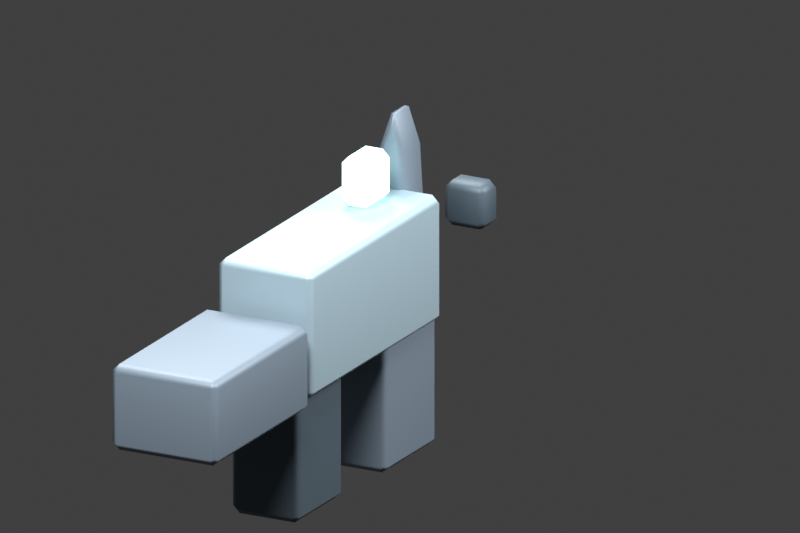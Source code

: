 # Source: pistol.blend  (saved by Blender 5.2.45; exported with 4.5.12 LTS)
import bpy
from mathutils import Matrix  # noqa: F401  (used for matrix-valued properties, if any)

bpy.ops.wm.read_factory_settings(use_empty=True)
scene = bpy.context.scene
scene.name = 'Scene'

# ---- collections
col_collection = bpy.data.collections.new('Collection'); scene.collection.children.link(col_collection)

# ---- materials (node trees are filled in below, after node groups)
mat_sr_82_110_126 = bpy.data.materials.new('SR_82_110_126')
mat_sr_82_110_126.diffuse_color = (0.3216, 0.4314, 0.4941, 1.0)
mat_sr_19_27_34 = bpy.data.materials.new('SR_19_27_34')
mat_sr_19_27_34.diffuse_color = (0.07451, 0.1059, 0.1333, 1.0)
mat_sr_43_55_68 = bpy.data.materials.new('SR_43_55_68')
mat_sr_43_55_68.diffuse_color = (0.1686, 0.2157, 0.2667, 1.0)
mat_sr_165_255_229 = bpy.data.materials.new('SR_165_255_229')
mat_sr_165_255_229.diffuse_color = (0.6471, 1.0, 0.898, 1.0)

# ---- material node trees
mat_sr_82_110_126.use_nodes = True; mat_sr_82_110_126.node_tree.nodes.clear()
_N = mat_sr_82_110_126.node_tree.nodes; _L = mat_sr_82_110_126.node_tree.links
n0 = _N.new('ShaderNodeBsdfPrincipled'); n0.name = 'Principled BSDF'; n0.location = (-200, 100)
n0.inputs[0].default_value = (0.3216, 0.4314, 0.4941, 1.0)
n0.inputs[1].default_value = 0.35
n0.inputs[2].default_value = 0.55
n0.inputs[10].default_value = 0.005
n1 = _N.new('ShaderNodeOutputMaterial'); n1.name = 'Material Output'; n1.location = (200, 100)
_L.new(n0.outputs[0], n1.inputs[0])
n1.is_active_output = True
mat_sr_19_27_34.use_nodes = True; mat_sr_19_27_34.node_tree.nodes.clear()
_N = mat_sr_19_27_34.node_tree.nodes; _L = mat_sr_19_27_34.node_tree.links
n0 = _N.new('ShaderNodeBsdfPrincipled'); n0.name = 'Principled BSDF'; n0.location = (-200, 100)
n0.inputs[0].default_value = (0.07451, 0.1059, 0.1333, 1.0)
n0.inputs[1].default_value = 0.35
n0.inputs[2].default_value = 0.55
n0.inputs[10].default_value = 0.005
n1 = _N.new('ShaderNodeOutputMaterial'); n1.name = 'Material Output'; n1.location = (200, 100)
_L.new(n0.outputs[0], n1.inputs[0])
n1.is_active_output = True
mat_sr_43_55_68.use_nodes = True; mat_sr_43_55_68.node_tree.nodes.clear()
_N = mat_sr_43_55_68.node_tree.nodes; _L = mat_sr_43_55_68.node_tree.links
n0 = _N.new('ShaderNodeBsdfPrincipled'); n0.name = 'Principled BSDF'; n0.location = (-200, 100)
n0.inputs[0].default_value = (0.1686, 0.2157, 0.2667, 1.0)
n0.inputs[1].default_value = 0.35
n0.inputs[2].default_value = 0.55
n0.inputs[10].default_value = 0.005
n1 = _N.new('ShaderNodeOutputMaterial'); n1.name = 'Material Output'; n1.location = (200, 100)
_L.new(n0.outputs[0], n1.inputs[0])
n1.is_active_output = True
mat_sr_165_255_229.use_nodes = True; mat_sr_165_255_229.node_tree.nodes.clear()
_N = mat_sr_165_255_229.node_tree.nodes; _L = mat_sr_165_255_229.node_tree.links
n0 = _N.new('ShaderNodeBsdfPrincipled'); n0.name = 'Principled BSDF'; n0.location = (-200, 100)
n0.inputs[0].default_value = (0.6471, 1.0, 0.898, 1.0)
n0.inputs[1].default_value = 0.35
n0.inputs[2].default_value = 0.55
n0.inputs[10].default_value = 0.005
n0.inputs[27].default_value = (0.6471, 1.0, 0.898, 1.0)
n0.inputs[28].default_value = 1.8
n1 = _N.new('ShaderNodeOutputMaterial'); n1.name = 'Material Output'; n1.location = (200, 100)
_L.new(n0.outputs[0], n1.inputs[0])
n1.is_active_output = True

# ---- world
world_world = bpy.data.worlds.new('World'); scene.world = world_world
world_world.use_nodes = True; world_world.node_tree.nodes.clear()
_N = world_world.node_tree.nodes; _L = world_world.node_tree.links
n0 = _N.new('ShaderNodeOutputWorld'); n0.name = 'World Output'; n0.location = (200, 100)
n1 = _N.new('ShaderNodeBackground'); n1.name = 'Background'; n1.location = (-200, 100)
n1.inputs[0].default_value = (0.05088, 0.05088, 0.05088, 1.0)
_L.new(n1.outputs[0], n0.inputs[0])
n0.is_active_output = True
world_world.color = (0.18, 0.18, 0.18)
world_world.sun_shadow_jitter_overblur = 0.0

# ---- cameras
cam_sr_camera_005 = bpy.data.cameras.new('SR camera.005')
cam_sr_camera_005.type = 'ORTHO'
cam_sr_camera_005.ortho_scale = 1.85

# ---- lights
light_key_005 = bpy.data.lights.new('Key.005', 'AREA')
light_key_005.energy = 650.0
light_key_005.shape = 'DISK'
light_key_005.size = 4.0
light_fill_005 = bpy.data.lights.new('Fill.005', 'AREA')
light_fill_005.energy = 400.0
light_fill_005.shape = 'DISK'
light_fill_005.size = 3.0
light_rim_005 = bpy.data.lights.new('Rim.005', 'AREA')
light_rim_005.energy = 850.0
light_rim_005.shape = 'DISK'
light_rim_005.size = 3.0

# ---- meshes
me_cube_001 = bpy.data.meshes.new('Cube.001')
me_cube_001.from_pydata([(-0.125, -0.325, -0.155), (-0.125, -0.325, 0.155), (-0.125, 0.325, -0.155), (-0.125, 0.325, 0.155), (0.125, -0.325, -0.155), (0.125, -0.325, 0.155), (0.125, 0.325, -0.155), (0.125, 0.325, 0.155)], [], [(0, 1, 3, 2), (2, 3, 7, 6), (6, 7, 5, 4), (4, 5, 1, 0), (2, 6, 4, 0), (7, 3, 1, 5)])
_uv = me_cube_001.uv_layers.new(name='UVMap')
_uv.uv.foreach_set('vector', [0.375, 0.0, 0.625, 0.0, 0.625, 0.25, 0.375, 0.25, 0.375, 0.25, 0.625, 0.25, 0.625, 0.5, 0.375, 0.5, 0.375, 0.5, 0.625, 0.5, 0.625, 0.75, 0.375, 0.75, 0.375, 0.75, 0.625, 0.75, 0.625, 1.0, 0.375, 1.0, 0.125, 0.5, 0.375, 0.5, 0.375, 0.75, 0.125, 0.75, 0.625, 0.5, 0.875, 0.5, 0.875, 0.75, 0.625, 0.75])
me_cube_001.materials.append(mat_sr_82_110_126)
me_cube_001.update()
me_cube_002 = bpy.data.meshes.new('Cube.002')
me_cube_002.from_pydata([(-0.09, -0.115, -0.185), (-0.09, -0.115, 0.185), (-0.09, 0.115, -0.185), (-0.09, 0.115, 0.185), (0.09, -0.115, -0.185), (0.09, -0.115, 0.185), (0.09, 0.115, -0.185), (0.09, 0.115, 0.185)], [], [(0, 1, 3, 2), (2, 3, 7, 6), (6, 7, 5, 4), (4, 5, 1, 0), (2, 6, 4, 0), (7, 3, 1, 5)])
_uv = me_cube_002.uv_layers.new(name='UVMap')
_uv.uv.foreach_set('vector', [0.375, 0.0, 0.625, 0.0, 0.625, 0.25, 0.375, 0.25, 0.375, 0.25, 0.625, 0.25, 0.625, 0.5, 0.375, 0.5, 0.375, 0.5, 0.625, 0.5, 0.625, 0.75, 0.375, 0.75, 0.375, 0.75, 0.625, 0.75, 0.625, 1.0, 0.375, 1.0, 0.125, 0.5, 0.375, 0.5, 0.375, 0.75, 0.125, 0.75, 0.625, 0.5, 0.875, 0.5, 0.875, 0.75, 0.625, 0.75])
me_cube_002.materials.append(mat_sr_19_27_34)
me_cube_002.update()
me_cube_003 = bpy.data.meshes.new('Cube.003')
me_cube_003.from_pydata([(-0.11, -0.13, -0.19), (-0.11, -0.13, 0.19), (-0.11, 0.13, -0.19), (-0.11, 0.13, 0.19), (0.11, -0.13, -0.19), (0.11, -0.13, 0.19), (0.11, 0.13, -0.19), (0.11, 0.13, 0.19)], [], [(0, 1, 3, 2), (2, 3, 7, 6), (6, 7, 5, 4), (4, 5, 1, 0), (2, 6, 4, 0), (7, 3, 1, 5)])
_uv = me_cube_003.uv_layers.new(name='UVMap')
_uv.uv.foreach_set('vector', [0.375, 0.0, 0.625, 0.0, 0.625, 0.25, 0.375, 0.25, 0.375, 0.25, 0.625, 0.25, 0.625, 0.5, 0.375, 0.5, 0.375, 0.5, 0.625, 0.5, 0.625, 0.75, 0.375, 0.75, 0.375, 0.75, 0.625, 0.75, 0.625, 1.0, 0.375, 1.0, 0.125, 0.5, 0.375, 0.5, 0.375, 0.75, 0.125, 0.75, 0.625, 0.5, 0.875, 0.5, 0.875, 0.75, 0.625, 0.75])
me_cube_003.materials.append(mat_sr_43_55_68)
me_cube_003.update()
me_cube_004 = bpy.data.meshes.new('Cube.004')
me_cube_004.from_pydata([(-0.14, -0.235, -0.105), (-0.14, -0.235, 0.105), (-0.14, 0.235, -0.105), (-0.14, 0.235, 0.105), (0.14, -0.235, -0.105), (0.14, -0.235, 0.105), (0.14, 0.235, -0.105), (0.14, 0.235, 0.105)], [], [(0, 1, 3, 2), (2, 3, 7, 6), (6, 7, 5, 4), (4, 5, 1, 0), (2, 6, 4, 0), (7, 3, 1, 5)])
_uv = me_cube_004.uv_layers.new(name='UVMap')
_uv.uv.foreach_set('vector', [0.375, 0.0, 0.625, 0.0, 0.625, 0.25, 0.375, 0.25, 0.375, 0.25, 0.625, 0.25, 0.625, 0.5, 0.375, 0.5, 0.375, 0.5, 0.625, 0.5, 0.625, 0.75, 0.375, 0.75, 0.375, 0.75, 0.625, 0.75, 0.625, 1.0, 0.375, 1.0, 0.125, 0.5, 0.375, 0.5, 0.375, 0.75, 0.125, 0.75, 0.625, 0.5, 0.875, 0.5, 0.875, 0.75, 0.625, 0.75])
me_cube_004.materials.append(mat_sr_43_55_68)
me_cube_004.update()
me_cylinder = bpy.data.meshes.new('Cylinder')
me_cylinder.from_pydata([(0.0, 0.35, -0.05), (0.0, 0.35, 0.05), (0.03536, 0.2475, -0.05), (0.03536, 0.2475, 0.05), (0.05, 0.0, -0.05), (0.05, 0.0, 0.05), (0.03536, -0.2475, -0.05), (0.03536, -0.2475, 0.05), (0.0, -0.35, -0.05), (0.0, -0.35, 0.05), (-0.03536, -0.2475, -0.05), (-0.03536, -0.2475, 0.05), (-0.05, 0.0, -0.05), (-0.05, 0.0, 0.05), (-0.03536, 0.2475, -0.05), (-0.03536, 0.2475, 0.05)], [], [(0, 1, 3, 2), (2, 3, 5, 4), (4, 5, 7, 6), (6, 7, 9, 8), (8, 9, 11, 10), (10, 11, 13, 12), (3, 1, 15, 13, 11, 9, 7, 5), (12, 13, 15, 14), (14, 15, 1, 0), (0, 2, 4, 6, 8, 10, 12, 14)])
_uv = me_cylinder.uv_layers.new(name='UVMap')
_uv.uv.foreach_set('vector', [1.0, 0.5, 1.0, 1.0, 0.875, 1.0, 0.875, 0.5, 0.875, 0.5, 0.875, 1.0, 0.75, 1.0, 0.75, 0.5, 0.75, 0.5, 0.75, 1.0, 0.625, 1.0, 0.625, 0.5, 0.625, 0.5, 0.625, 1.0, 0.5, 1.0, 0.5, 0.5, 0.5, 0.5, 0.5, 1.0, 0.375, 1.0, 0.375, 0.5, 0.375, 0.5, 0.375, 1.0, 0.25, 1.0, 0.25, 0.5, 0.4197, 0.4197, 0.25, 0.49, 0.08029, 0.4197, 0.01, 0.25, 0.08029, 0.08029, 0.25, 0.01, 0.4197, 0.08029, 0.49, 0.25, 0.25, 0.5, 0.25, 1.0, 0.125, 1.0, 0.125, 0.5, 0.125, 0.5, 0.125, 1.0, 0.0, 1.0, 0.0, 0.5, 0.75, 0.49, 0.9197, 0.4197, 0.99, 0.25, 0.9197, 0.08029, 0.75, 0.01, 0.5803, 0.08029, 0.51, 0.25, 0.5803, 0.4197])
me_cylinder.materials.append(mat_sr_43_55_68)
me_cylinder.update()
me_cube_005 = bpy.data.meshes.new('Cube.005')
me_cube_005.from_pydata([(-0.055, -0.04, -0.055), (-0.055, -0.04, 0.055), (-0.055, 0.04, -0.055), (-0.055, 0.04, 0.055), (0.055, -0.04, -0.055), (0.055, -0.04, 0.055), (0.055, 0.04, -0.055), (0.055, 0.04, 0.055)], [], [(0, 1, 3, 2), (2, 3, 7, 6), (6, 7, 5, 4), (4, 5, 1, 0), (2, 6, 4, 0), (7, 3, 1, 5)])
_uv = me_cube_005.uv_layers.new(name='UVMap')
_uv.uv.foreach_set('vector', [0.375, 0.0, 0.625, 0.0, 0.625, 0.25, 0.375, 0.25, 0.375, 0.25, 0.625, 0.25, 0.625, 0.5, 0.375, 0.5, 0.375, 0.5, 0.625, 0.5, 0.625, 0.75, 0.375, 0.75, 0.375, 0.75, 0.625, 0.75, 0.625, 1.0, 0.375, 1.0, 0.125, 0.5, 0.375, 0.5, 0.375, 0.75, 0.125, 0.75, 0.625, 0.5, 0.875, 0.5, 0.875, 0.75, 0.625, 0.75])
me_cube_005.materials.append(mat_sr_19_27_34)
me_cube_005.update()
me_cube_006 = bpy.data.meshes.new('Cube.006')
me_cube_006.from_pydata([(-0.04, -0.06, -0.06), (-0.04, -0.06, 0.06), (-0.04, 0.06, -0.06), (-0.04, 0.06, 0.06), (0.04, -0.06, -0.06), (0.04, -0.06, 0.06), (0.04, 0.06, -0.06), (0.04, 0.06, 0.06)], [], [(0, 1, 3, 2), (2, 3, 7, 6), (6, 7, 5, 4), (4, 5, 1, 0), (2, 6, 4, 0), (7, 3, 1, 5)])
_uv = me_cube_006.uv_layers.new(name='UVMap')
_uv.uv.foreach_set('vector', [0.375, 0.0, 0.625, 0.0, 0.625, 0.25, 0.375, 0.25, 0.375, 0.25, 0.625, 0.25, 0.625, 0.5, 0.375, 0.5, 0.375, 0.5, 0.625, 0.5, 0.625, 0.75, 0.375, 0.75, 0.375, 0.75, 0.625, 0.75, 0.625, 1.0, 0.375, 1.0, 0.125, 0.5, 0.375, 0.5, 0.375, 0.75, 0.125, 0.75, 0.625, 0.5, 0.875, 0.5, 0.875, 0.75, 0.625, 0.75])
me_cube_006.materials.append(mat_sr_165_255_229)
me_cube_006.update()

# ---- objects
ob_sr_camera = bpy.data.objects.new('SR camera', cam_sr_camera_005)
ob_key = bpy.data.objects.new('Key', light_key_005)
ob_fill = bpy.data.objects.new('Fill', light_fill_005)
ob_rim = bpy.data.objects.new('Rim', light_rim_005)
ob_sr_receiver = bpy.data.objects.new('SR_receiver', me_cube_001)
ob_sr_grip = bpy.data.objects.new('SR_grip', me_cube_002)
ob_sr_magazine = bpy.data.objects.new('SR_magazine', me_cube_003)
ob_sr_stock = bpy.data.objects.new('SR_stock', me_cube_004)
ob_sr_barrel = bpy.data.objects.new('SR_barrel', me_cylinder)
ob_sr_bore = bpy.data.objects.new('SR_bore', me_cube_005)
ob_sr_sight = bpy.data.objects.new('SR_sight', me_cube_006)

# ---- transforms, parenting, visibility, modifiers, constraints
ob_sr_camera.location = (2.3, -4.0, 1.65)
ob_sr_camera.rotation_euler = (1.238, 3.545e-08, 0.4864)
ob_key.location = (-3.0, 4.0, 6.0)
ob_key.rotation_euler = (0.663, -6.019e-08, -2.454)
ob_fill.location = (4.0, 2.0, 3.0)
ob_fill.rotation_euler = (0.9568, -1.832e-08, 1.962)
ob_rim.location = (1.0, -4.0, 5.0)
ob_rim.rotation_euler = (0.7238, 1.439e-08, 0.226)
ob_sr_receiver.location = (0.0, 0.0, 0.0)
_m = ob_sr_receiver.modifiers.new('Plate edges', 'BEVEL')
_m.width = 0.018
_m.width_pct = 0.018
_m = ob_sr_receiver.modifiers.new('Weighted normals', 'WEIGHTED_NORMAL')
ob_sr_grip.location = (0.0, -0.21, -0.28)
_m = ob_sr_grip.modifiers.new('Plate edges', 'BEVEL')
_m.width = 0.018
_m.width_pct = 0.018
_m = ob_sr_grip.modifiers.new('Weighted normals', 'WEIGHTED_NORMAL')
ob_sr_magazine.location = (0.0, 0.2, -0.27)
_m = ob_sr_magazine.modifiers.new('Plate edges', 'BEVEL')
_m.width = 0.018
_m.width_pct = 0.018
_m = ob_sr_magazine.modifiers.new('Weighted normals', 'WEIGHTED_NORMAL')
ob_sr_stock.location = (0.0, -0.59, -0.06)
_m = ob_sr_stock.modifiers.new('Plate edges', 'BEVEL')
_m.width = 0.018
_m.width_pct = 0.018
_m = ob_sr_stock.modifiers.new('Weighted normals', 'WEIGHTED_NORMAL')
ob_sr_barrel.location = (0.0, 0.35, 0.0)
ob_sr_barrel.rotation_euler = (1.571, 0.0, 0.0)
_m = ob_sr_barrel.modifiers.new('Plate edges', 'BEVEL')
_m.width = 0.018
_m.width_pct = 0.018
_m = ob_sr_barrel.modifiers.new('Weighted normals', 'WEIGHTED_NORMAL')
ob_sr_bore.location = (0.0, 0.7, 0.0)
_m = ob_sr_bore.modifiers.new('Plate edges', 'BEVEL')
_m.width = 0.018
_m.width_pct = 0.018
_m = ob_sr_bore.modifiers.new('Weighted normals', 'WEIGHTED_NORMAL')
ob_sr_sight.location = (0.0, 0.18, 0.22)
_m = ob_sr_sight.modifiers.new('Plate edges', 'BEVEL')
_m.width = 0.018
_m.width_pct = 0.018
_m = ob_sr_sight.modifiers.new('Weighted normals', 'WEIGHTED_NORMAL')

# ---- collection membership
scene.collection.objects.link(ob_sr_camera)
scene.collection.objects.link(ob_key)
scene.collection.objects.link(ob_fill)
scene.collection.objects.link(ob_rim)
col_collection.objects.link(ob_sr_receiver)
col_collection.objects.link(ob_sr_grip)
col_collection.objects.link(ob_sr_magazine)
col_collection.objects.link(ob_sr_stock)
col_collection.objects.link(ob_sr_barrel)
col_collection.objects.link(ob_sr_bore)
col_collection.objects.link(ob_sr_sight)

# ---- scene / render settings (as saved in the file)
scene.camera = ob_sr_camera
scene.frame_start = 1; scene.frame_end = 250; scene.frame_set(1)
scene.render.engine = 'BLENDER_EEVEE_NEXT'
scene.render.resolution_x = 144
scene.render.resolution_y = 96
scene.render.film_transparent = True
scene.render.bake_bias = 0.0
scene.render.bake_samples = 0
scene.render.compositor_device = 'GPU'
scene.eevee.use_volume_custom_range = False
scene.eevee.fast_gi_thickness_near = 0.1
scene.eevee.fast_gi_thickness_far = 0.0
scene.eevee.ray_tracing_options.screen_trace_thickness = 0.1
scene.view_settings.view_transform = 'Standard'
bpy.context.view_layer.update()

